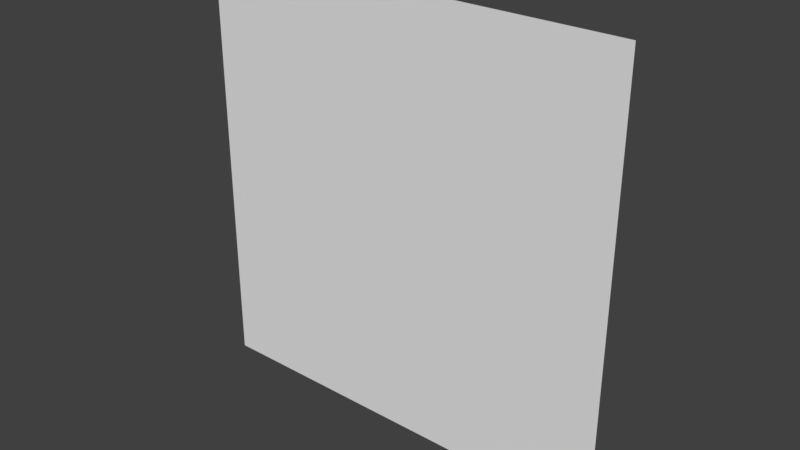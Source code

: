 # Source: slime_character.blend  (saved by Blender 2.78.0; exported with 4.5.12 LTS)
import bpy
from mathutils import Matrix  # noqa: F401  (used for matrix-valued properties, if any)

bpy.ops.wm.read_factory_settings(use_empty=True)
scene = bpy.context.scene
scene.name = 'Scene'

# ---- collections
col_collection_1 = bpy.data.collections.new('Collection 1'); scene.collection.children.link(col_collection_1)

# ---- materials (node trees are filled in below, after node groups)
mat_mat_slime_body = bpy.data.materials.new('mat_slime_body')
mat_mat_slime_body.alpha_threshold = 0.0
mat_mat_slime_body.use_transparent_shadow = False
mat_mat_slime_body.preview_render_type = 'FLAT'
mat_mat_slime_body.roughness = 0.5
mat_mat_slime_body.specular_intensity = 0.0
mat_mat_slime_eyes = bpy.data.materials.new('mat_slime_eyes')
mat_mat_slime_eyes.alpha_threshold = 0.0
mat_mat_slime_eyes.use_transparent_shadow = False
mat_mat_slime_eyes.roughness = 0.5
mat_mat_slime_eyes.specular_intensity = 0.0
mat_mat_slime_eyebrows = bpy.data.materials.new('mat_slime_eyebrows')
mat_mat_slime_eyebrows.alpha_threshold = 0.0
mat_mat_slime_eyebrows.use_transparent_shadow = False
mat_mat_slime_eyebrows.roughness = 0.5
mat_mat_slime_eyebrows.specular_intensity = 0.0
mat_mat_slime_pupils = bpy.data.materials.new('mat_slime_pupils')
mat_mat_slime_pupils.alpha_threshold = 0.0
mat_mat_slime_pupils.use_transparent_shadow = False
mat_mat_slime_pupils.roughness = 0.5
mat_mat_slime_pupils.specular_intensity = 0.0

# ---- material node trees

# ---- world
world_world = bpy.data.worlds.new('World'); scene.world = world_world
world_world.color = (0.05088, 0.05088, 0.05088)
world_world.use_sun_shadow = False
world_world.sun_shadow_jitter_overblur = 0.0
world_world.cycles.sampling_method = 'MANUAL'

# ---- meshes
me_plane_003 = bpy.data.meshes.new('Plane.003')
me_plane_003.from_pydata([(-1.0, -1.0, 0.0), (1.0, -1.0, 0.0), (-1.0, 1.0, 0.0), (1.0, 1.0, 0.0), (-1.0, 0.0, 0.0), (0.0, -1.0, 0.0), (1.0, 0.0, 0.0), (0.0, 1.0, 0.0), (0.0, 0.0, 0.0), (-1.0, -0.5, 0.0), (0.5, -1.0, 0.0), (1.0, 0.5, 0.0), (-0.5, 1.0, 0.0), (-1.0, 0.5, 0.0), (-0.5, -1.0, 0.0), (1.0, -0.5, 0.0), (0.5, 1.0, 0.0), (0.0, 0.5, 0.0), (0.0, -0.5, 0.0), (-0.5, 0.0, 0.0), (0.5, 0.0, 0.0), (0.5, -0.5, 0.0), (-0.5, -0.5, 0.0), (-0.5, 0.5, 0.0), (0.5, 0.5, 0.0), (-1.0, -0.75, 0.0), (0.75, -1.0, 0.0), (1.0, 0.75, 0.0), (-0.75, 1.0, 0.0), (-1.0, 0.25, 0.0), (-0.25, -1.0, 0.0), (1.0, -0.25, 0.0), (0.25, 1.0, 0.0), (0.0, 0.75, 0.0), (0.0, -0.25, 0.0), (-0.75, 0.0, 0.0), (0.25, 0.0, 0.0), (-1.0, -0.25, 0.0), (0.25, -1.0, 0.0), (1.0, 0.25, 0.0), (-0.25, 1.0, 0.0), (-1.0, 0.75, 0.0), (-0.75, -1.0, 0.0), (1.0, -0.75, 0.0), (0.75, 1.0, 0.0), (0.0, 0.25, 0.0), (0.0, -0.75, 0.0), (-0.25, 0.0, 0.0), (0.75, 0.0, 0.0), (0.5, -0.25, 0.0), (0.5, -0.75, 0.0), (0.25, -0.5, 0.0), (0.75, -0.5, 0.0), (-0.5, -0.25, 0.0), (-0.5, -0.75, 0.0), (-0.75, -0.5, 0.0), (-0.25, -0.5, 0.0), (-0.5, 0.75, 0.0), (-0.5, 0.25, 0.0), (-0.75, 0.5, 0.0), (-0.25, 0.5, 0.0), (0.5, 0.75, 0.0), (0.5, 0.25, 0.0), (0.25, 0.5, 0.0), (0.75, 0.5, 0.0), (0.75, 0.25, 0.0), (0.25, 0.25, 0.0), (0.25, 0.75, 0.0), (-0.25, 0.25, 0.0), (-0.75, 0.25, 0.0), (-0.75, 0.75, 0.0), (-0.25, -0.75, 0.0), (-0.75, -0.75, 0.0), (-0.75, -0.25, 0.0), (0.75, -0.75, 0.0), (0.25, -0.75, 0.0), (0.25, -0.25, 0.0), (0.75, -0.25, 0.0), (-0.25, -0.25, 0.0), (-0.25, 0.75, 0.0), (0.75, 0.75, 0.0), (-0.08889, 0.04444, -0.1), (0.08889, 0.04444, -0.1), (-0.08889, -0.4889, -0.1), (0.08889, -0.4889, -0.1), (-0.6222, 0.04444, -0.1), (-0.6222, -0.4889, -0.1), (0.6222, 0.04444, -0.1), (0.6222, -0.4889, -0.1), (-0.08889, 0.3111, -0.1), (0.08889, 0.3111, -0.1), (-0.08889, -0.2222, -0.1), (0.08889, -0.2222, -0.1), (-0.6222, 0.3111, -0.1), (-0.6222, -0.2222, -0.1), (0.6222, 0.3111, -0.1), (0.6222, -0.2222, -0.1), (-0.08889, 7.451e-09, -0.2), (0.08889, 7.451e-09, -0.2), (-0.08889, -0.4889, -0.2), (0.08889, -0.4889, -0.2), (-0.5778, 7.451e-09, -0.2), (-0.5778, -0.4889, -0.2), (0.5778, 7.451e-09, -0.2), (0.5778, -0.4889, -0.2)], [], [(80, 27, 3, 44), (79, 33, 7, 40), (78, 34, 8, 47), (77, 31, 6, 48), (76, 49, 20, 36), (75, 50, 21, 51), (74, 43, 15, 52), (73, 53, 19, 35), (72, 54, 22, 55), (71, 46, 18, 56), (70, 57, 12, 28), (69, 58, 23, 59), (68, 45, 17, 60), (67, 61, 16, 32), (66, 62, 24, 63), (65, 39, 11, 64), (62, 65, 64, 24), (20, 48, 65, 62), (48, 6, 39, 65), (45, 66, 63, 17), (8, 36, 66, 45), (36, 20, 62, 66), (33, 67, 32, 7), (17, 63, 67, 33), (63, 24, 61, 67), (58, 68, 60, 23), (19, 47, 68, 58), (47, 8, 45, 68), (29, 69, 59, 13), (4, 35, 69, 29), (35, 19, 58, 69), (41, 70, 28, 2), (13, 59, 70, 41), (59, 23, 57, 70), (54, 71, 56, 22), (14, 30, 71, 54), (30, 5, 46, 71), (25, 72, 55, 9), (0, 42, 72, 25), (42, 14, 54, 72), (37, 73, 35, 4), (9, 55, 73, 37), (55, 22, 53, 73), (50, 74, 52, 21), (10, 26, 74, 50), (26, 1, 43, 74), (46, 75, 51, 18), (5, 38, 75, 46), (38, 10, 50, 75), (34, 76, 36, 8), (18, 51, 76, 34), (51, 21, 49, 76), (49, 77, 48, 20), (21, 52, 77, 49), (52, 15, 31, 77), (53, 78, 47, 19), (22, 56, 78, 53), (56, 18, 34, 78), (57, 79, 40, 12), (23, 60, 79, 57), (60, 17, 33, 79), (61, 80, 44, 16), (24, 64, 80, 61), (64, 11, 27, 80), (81, 82, 84, 83), (81, 83, 86, 85), (84, 82, 87, 88), (89, 90, 92, 91), (89, 91, 94, 93), (92, 90, 95, 96), (97, 98, 100, 99), (97, 99, 102, 101), (100, 98, 103, 104)])
me_plane_003.polygons.foreach_set('material_index', [0, 0, 0, 0, 0, 0, 0, 0, 0, 0, 0, 0, 0, 0, 0, 0, 0, 0, 0, 0, 0, 0, 0, 0, 0, 0, 0, 0, 0, 0, 0, 0, 0, 0, 0, 0, 0, 0, 0, 0, 0, 0, 0, 0, 0, 0, 0, 0, 0, 0, 0, 0, 0, 0, 0, 0, 0, 0, 0, 0, 0, 0, 0, 0, 1, 1, 1, 2, 2, 2, 3, 3, 3])
_uv = me_plane_003.uv_layers.new(name='UVMap')
_uv.uv.foreach_set('vector', [0.1253, 0.8749, 0.0004019, 0.875, 0.000445, 0.9999, 0.1254, 0.9999, 0.6251, 0.8748, 0.5001, 0.8748, 0.5002, 0.9997, 0.6251, 0.9997, 0.6249, 0.375, 0.5, 0.3751, 0.5, 0.5, 0.6249, 0.5, 0.1252, 0.3752, 0.0002292, 0.3752, 0.0002724, 0.5002, 0.1252, 0.5001, 0.375, 0.3751, 0.2501, 0.3752, 0.2501, 0.5001, 0.3751, 0.5, 0.3749, 0.1252, 0.25, 0.1253, 0.25, 0.2502, 0.375, 0.2502, 0.1251, 0.1253, 0.0001431, 0.1254, 0.0001862, 0.2503, 0.1251, 0.2503, 0.8748, 0.3749, 0.7498, 0.375, 0.7499, 0.4999, 0.8748, 0.4999, 0.8747, 0.1251, 0.7497, 0.1251, 0.7498, 0.2501, 0.8747, 0.25, 0.6248, 0.1252, 0.4999, 0.1252, 0.4999, 0.2501, 0.6248, 0.2501, 0.8749, 0.8747, 0.75, 0.8747, 0.75, 0.9996, 0.875, 0.9996, 0.8748, 0.6248, 0.7499, 0.6248, 0.75, 0.7498, 0.8749, 0.7497, 0.625, 0.6249, 0.5, 0.6249, 0.5001, 0.7499, 0.625, 0.7498, 0.3752, 0.8748, 0.2503, 0.8749, 0.2503, 0.9998, 0.3752, 0.9998, 0.3751, 0.625, 0.2502, 0.625, 0.2502, 0.75, 0.3752, 0.7499, 0.1252, 0.6251, 0.0003155, 0.6251, 0.0003587, 0.75, 0.1253, 0.75, 0.2502, 0.625, 0.1252, 0.6251, 0.1253, 0.75, 0.2502, 0.75, 0.2501, 0.5001, 0.1252, 0.5001, 0.1252, 0.6251, 0.2502, 0.625, 0.1252, 0.5001, 0.0002724, 0.5002, 0.0003155, 0.6251, 0.1252, 0.6251, 0.5, 0.6249, 0.3751, 0.625, 0.3752, 0.7499, 0.5001, 0.7499, 0.5, 0.5, 0.3751, 0.5, 0.3751, 0.625, 0.5, 0.6249, 0.3751, 0.5, 0.2501, 0.5001, 0.2502, 0.625, 0.3751, 0.625, 0.5001, 0.8748, 0.3752, 0.8748, 0.3752, 0.9998, 0.5002, 0.9997, 0.5001, 0.7499, 0.3752, 0.7499, 0.3752, 0.8748, 0.5001, 0.8748, 0.3752, 0.7499, 0.2502, 0.75, 0.2503, 0.8749, 0.3752, 0.8748, 0.7499, 0.6248, 0.625, 0.6249, 0.625, 0.7498, 0.75, 0.7498, 0.7499, 0.4999, 0.6249, 0.5, 0.625, 0.6249, 0.7499, 0.6248, 0.6249, 0.5, 0.5, 0.5, 0.5, 0.6249, 0.625, 0.6249, 0.9998, 0.6248, 0.8748, 0.6248, 0.8749, 0.7497, 0.9998, 0.7497, 0.9997, 0.4998, 0.8748, 0.4999, 0.8748, 0.6248, 0.9998, 0.6248, 0.8748, 0.4999, 0.7499, 0.4999, 0.7499, 0.6248, 0.8748, 0.6248, 0.9999, 0.8746, 0.8749, 0.8747, 0.875, 0.9996, 0.9999, 0.9996, 0.9998, 0.7497, 0.8749, 0.7497, 0.8749, 0.8747, 0.9999, 0.8746, 0.8749, 0.7497, 0.75, 0.7498, 0.75, 0.8747, 0.8749, 0.8747, 0.7497, 0.1251, 0.6248, 0.1252, 0.6248, 0.2501, 0.7498, 0.2501, 0.7497, 0.0001864, 0.6248, 0.0002295, 0.6248, 0.1252, 0.7497, 0.1251, 0.6248, 0.0002295, 0.4998, 0.0002726, 0.4999, 0.1252, 0.6248, 0.1252, 0.9996, 0.125, 0.8747, 0.1251, 0.8747, 0.25, 0.9996, 0.25, 0.9996, 9.99e-05, 0.8746, 0.0001432, 0.8747, 0.1251, 0.9996, 0.125, 0.8746, 0.0001432, 0.7497, 0.0001864, 0.7497, 0.1251, 0.8747, 0.1251, 0.9997, 0.3749, 0.8748, 0.3749, 0.8748, 0.4999, 0.9997, 0.4998, 0.9996, 0.25, 0.8747, 0.25, 0.8748, 0.3749, 0.9997, 0.3749, 0.8747, 0.25, 0.7498, 0.2501, 0.7498, 0.375, 0.8748, 0.3749, 0.25, 0.1253, 0.1251, 0.1253, 0.1251, 0.2503, 0.25, 0.2502, 0.25, 0.0003589, 0.125, 0.000402, 0.1251, 0.1253, 0.25, 0.1253, 0.125, 0.000402, 9.99e-05, 0.0004452, 0.0001431, 0.1254, 0.1251, 0.1253, 0.4999, 0.1252, 0.3749, 0.1252, 0.375, 0.2502, 0.4999, 0.2501, 0.4998, 0.0002726, 0.3749, 0.0003158, 0.3749, 0.1252, 0.4999, 0.1252, 0.3749, 0.0003158, 0.25, 0.0003589, 0.25, 0.1253, 0.3749, 0.1252, 0.5, 0.3751, 0.375, 0.3751, 0.3751, 0.5, 0.5, 0.5, 0.4999, 0.2501, 0.375, 0.2502, 0.375, 0.3751, 0.5, 0.3751, 0.375, 0.2502, 0.25, 0.2502, 0.2501, 0.3752, 0.375, 0.3751, 0.2501, 0.3752, 0.1252, 0.3752, 0.1252, 0.5001, 0.2501, 0.5001, 0.25, 0.2502, 0.1251, 0.2503, 0.1252, 0.3752, 0.2501, 0.3752, 0.1251, 0.2503, 0.0001862, 0.2503, 0.0002292, 0.3752, 0.1252, 0.3752, 0.7498, 0.375, 0.6249, 0.375, 0.6249, 0.5, 0.7499, 0.4999, 0.7498, 0.2501, 0.6248, 0.2501, 0.6249, 0.375, 0.7498, 0.375, 0.6248, 0.2501, 0.4999, 0.2501, 0.5, 0.3751, 0.6249, 0.375, 0.75, 0.8747, 0.6251, 0.8748, 0.6251, 0.9997, 0.75, 0.9996, 0.75, 0.7498, 0.625, 0.7498, 0.6251, 0.8748, 0.75, 0.8747, 0.625, 0.7498, 0.5001, 0.7499, 0.5001, 0.8748, 0.6251, 0.8748, 0.2503, 0.8749, 0.1253, 0.8749, 0.1254, 0.9999, 0.2503, 0.9998, 0.2502, 0.75, 0.1253, 0.75, 0.1253, 0.8749, 0.2503, 0.8749, 0.1253, 0.75, 0.0003587, 0.75, 0.0004019, 0.875, 0.1253, 0.8749, 0.0, 0.0, 0.0625, 0.0, 0.0625, 0.125, 0.0, 0.125, 0.375, 0.875, 0.375, 0.75, 0.25, 0.75, 0.25, 0.875, 0.375, 0.75, 0.375, 0.875, 0.25, 0.875, 0.25, 0.75, 0.0, 0.0, 0.0625, 0.0, 0.0625, 0.125, 0.0, 0.125, 0.375, 1.0, 0.375, 0.875, 0.25, 0.875, 0.25, 1.0, 0.375, 0.875, 0.375, 1.0, 0.25, 1.0, 0.25, 0.875, 0.0, 0.0, 0.0625, 0.0, 0.0625, 0.125, 0.0, 0.125, 0.25, 0.75, 0.25, 0.625, 0.375, 0.625, 0.375, 0.75, 0.375, 0.625, 0.375, 0.75, 0.25, 0.75, 0.25, 0.625])
me_plane_003.materials.append(mat_mat_slime_body)
me_plane_003.materials.append(mat_mat_slime_eyes)
me_plane_003.materials.append(mat_mat_slime_eyebrows)
me_plane_003.materials.append(mat_mat_slime_pupils)
me_plane_003.use_remesh_preserve_volume = False
me_plane_003.use_remesh_preserve_attributes = False
me_plane_003.use_mirror_vertex_groups = False
me_plane_003.update()
arm_armature = bpy.data.armatures.new('Armature')  # bones are not reproduced

# ---- objects
ob_slime_body = bpy.data.objects.new('slime_body', me_plane_003)
ob_armature_slime = bpy.data.objects.new('armature-slime', arm_armature)

# ---- transforms, parenting, visibility, modifiers, constraints
ob_slime_body.location = (0.0, 0.0, 0.0)
ob_slime_body.rotation_euler = (1.571, 0.0, 0.0)
ob_slime_body.scale = (4.5, 4.5, 1.0)
ob_slime_body.lineart.crease_threshold = 0.0
ob_armature_slime.location = (0.0, 0.0, 0.0)
ob_armature_slime.hide_viewport = True
ob_armature_slime.show_in_front = True
ob_armature_slime.lineart.crease_threshold = 0.0

# ---- collection membership
col_collection_1.objects.link(ob_slime_body)
col_collection_1.objects.link(ob_armature_slime)

# ---- scene / render settings (as saved in the file)
scene.frame_start = 1; scene.frame_end = 250; scene.frame_set(282)
scene.render.engine = 'BLENDER_EEVEE_NEXT'
scene.render.resolution_percentage = 50
scene.render.dither_intensity = 0.0
scene.render.use_bake_selected_to_active = True
scene.cycles.use_denoising = False
scene.cycles.samples = 128
scene.cycles.sampling_pattern = 'TABULATED_SOBOL'
scene.cycles.light_sampling_threshold = 0.0
scene.cycles.use_adaptive_sampling = False
scene.cycles.use_light_tree = False
scene.cycles.blur_glossy = 0.0
scene.cycles.sample_clamp_indirect = 0.0
scene.view_settings.view_transform = 'Standard'
bpy.context.view_layer.update()

# ---- added for rendering (the .blend has no active camera and no usable light): camera, sun
cam_auto = bpy.data.cameras.new('AutoCamera')
cam_auto.lens = 50.0
cam_auto.sensor_width = 36.0
cam_auto.clip_end = 1000.0
ob_auto_camera = bpy.data.objects.new('AutoCamera', cam_auto)
scene.collection.objects.link(ob_auto_camera)
ob_auto_camera.location = (11.7776, -14.0332, 9.42211)
ob_auto_camera.rotation_euler = (1.09748, -7.21219e-08, 0.694738)
scene.camera = ob_auto_camera
light_auto_sun = bpy.data.lights.new('AutoSun', 'SUN')
light_auto_sun.energy = 3.0
light_auto_sun.angle = 0.0523599
ob_auto_sun = bpy.data.objects.new('AutoSun', light_auto_sun)
scene.collection.objects.link(ob_auto_sun)
ob_auto_sun.rotation_euler = (0.872665, 0.174533, 0.523599)
bpy.context.view_layer.update()
